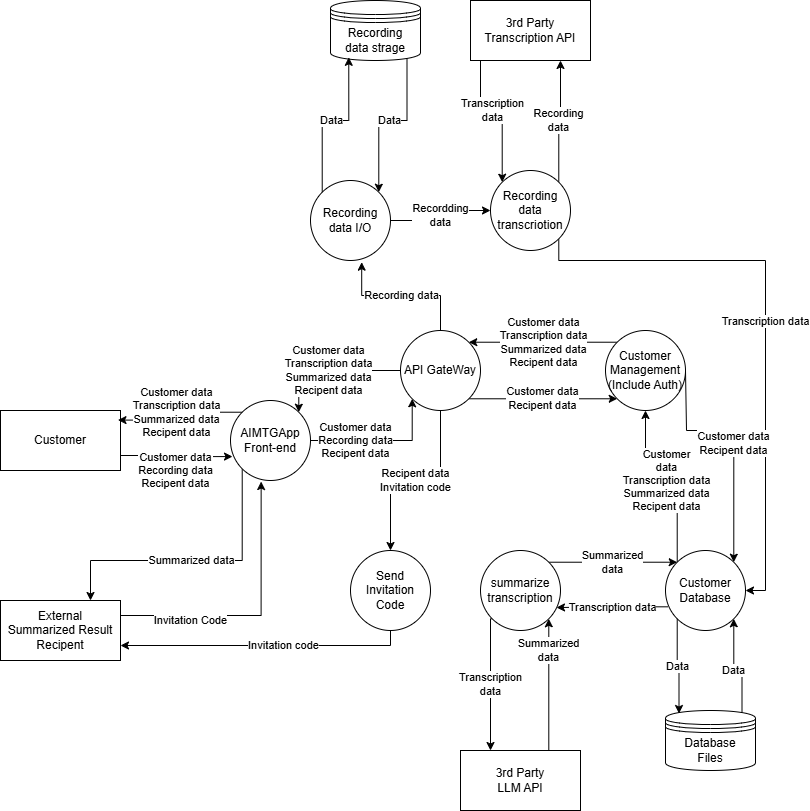

The diagram above was exported from draw.io. Its source (the exported page's mxGraphModel, read from the mxfile embedded in the PNG):
<mxGraphModel dx="769" dy="488" grid="1" gridSize="10" guides="1" tooltips="1" connect="1" arrows="1" fold="1" page="1" pageScale="1" pageWidth="850" pageHeight="1100" math="0" shadow="0">
  <root>
    <mxCell id="0" />
    <mxCell id="1" parent="0" />
    <mxCell id="Okjl_yhnIC2lDpPyXPDZ-1" parent="1" style="rounded=0;whiteSpace=wrap;html=1;" value="Customer" vertex="1">
      <mxGeometry height="60" width="120" x="20" y="480" as="geometry" />
    </mxCell>
    <mxCell id="Okjl_yhnIC2lDpPyXPDZ-21" edge="1" parent="1" source="Okjl_yhnIC2lDpPyXPDZ-2" style="edgeStyle=orthogonalEdgeStyle;rounded=0;orthogonalLoop=1;jettySize=auto;html=1;exitX=0.75;exitY=0;exitDx=0;exitDy=0;entryX=1;entryY=1;entryDx=0;entryDy=0;" target="Okjl_yhnIC2lDpPyXPDZ-14" value="Summarized&lt;br&gt;data">
      <mxGeometry relative="1" x="0.5246" as="geometry">
        <mxPoint as="offset" />
        <Array as="points">
          <mxPoint x="568" y="820" />
        </Array>
      </mxGeometry>
    </mxCell>
    <mxCell id="Okjl_yhnIC2lDpPyXPDZ-2" parent="1" style="rounded=0;whiteSpace=wrap;html=1;" value="&lt;div&gt;3rd Party&lt;/div&gt;LLM API" vertex="1">
      <mxGeometry height="60" width="120" x="480" y="820" as="geometry" />
    </mxCell>
    <mxCell id="Okjl_yhnIC2lDpPyXPDZ-27" edge="1" parent="1" source="Okjl_yhnIC2lDpPyXPDZ-3" style="edgeStyle=orthogonalEdgeStyle;rounded=0;orthogonalLoop=1;jettySize=auto;html=1;exitX=0.25;exitY=1;exitDx=0;exitDy=0;entryX=0;entryY=0;entryDx=0;entryDy=0;" target="Okjl_yhnIC2lDpPyXPDZ-11" value="Transcription&lt;br&gt;data">
      <mxGeometry relative="1" as="geometry">
        <Array as="points">
          <mxPoint x="500" y="130" />
          <mxPoint x="500" y="180" />
          <mxPoint x="522" y="180" />
        </Array>
      </mxGeometry>
    </mxCell>
    <mxCell id="Okjl_yhnIC2lDpPyXPDZ-3" parent="1" style="rounded=0;whiteSpace=wrap;html=1;" value="3rd Party&lt;br&gt;Transcription API" vertex="1">
      <mxGeometry height="60" width="120" x="490" y="70" as="geometry" />
    </mxCell>
    <mxCell id="Okjl_yhnIC2lDpPyXPDZ-39" edge="1" parent="1" source="Okjl_yhnIC2lDpPyXPDZ-4" style="edgeStyle=orthogonalEdgeStyle;rounded=0;orthogonalLoop=1;jettySize=auto;html=1;exitX=1;exitY=0.5;exitDx=0;exitDy=0;entryX=0;entryY=1;entryDx=0;entryDy=0;" target="Okjl_yhnIC2lDpPyXPDZ-8" value="Customer data&lt;br&gt;Recording data&lt;br&gt;Recipent data">
      <mxGeometry relative="1" x="-0.3725" as="geometry">
        <mxPoint as="offset" />
        <Array as="points">
          <mxPoint x="432" y="510" />
        </Array>
      </mxGeometry>
    </mxCell>
    <mxCell id="W02d-s6d9yotPFArWz6A-10" edge="1" parent="1" source="Okjl_yhnIC2lDpPyXPDZ-4" style="edgeStyle=orthogonalEdgeStyle;rounded=0;orthogonalLoop=1;jettySize=auto;html=1;exitX=0;exitY=1;exitDx=0;exitDy=0;entryX=0.75;entryY=0;entryDx=0;entryDy=0;" target="W02d-s6d9yotPFArWz6A-1" value="&lt;span style=&quot;color: rgb(0, 0, 0); font-family: Helvetica; font-size: 11px; font-style: normal; font-variant-ligatures: normal; font-variant-caps: normal; font-weight: 400; letter-spacing: normal; orphans: 2; text-align: center; text-indent: 0px; text-transform: none; widows: 2; word-spacing: 0px; -webkit-text-stroke-width: 0px; white-space: nowrap; background-color: rgb(255, 255, 255); text-decoration-thickness: initial; text-decoration-style: initial; text-decoration-color: initial; float: none; display: inline !important;&quot;&gt;Summarized data&lt;/span&gt;">
      <mxGeometry relative="1" as="geometry">
        <Array as="points">
          <mxPoint x="262" y="630" />
          <mxPoint x="110" y="630" />
        </Array>
      </mxGeometry>
    </mxCell>
    <mxCell id="Okjl_yhnIC2lDpPyXPDZ-4" parent="1" style="ellipse;whiteSpace=wrap;html=1;aspect=fixed;" value="AIMTGApp&lt;br&gt;Front-end" vertex="1">
      <mxGeometry height="80" width="80" x="250" y="470" as="geometry" />
    </mxCell>
    <mxCell id="Okjl_yhnIC2lDpPyXPDZ-5" edge="1" parent="1" source="Okjl_yhnIC2lDpPyXPDZ-4" style="edgeStyle=orthogonalEdgeStyle;rounded=0;orthogonalLoop=1;jettySize=auto;html=1;exitX=0.5;exitY=1;exitDx=0;exitDy=0;" target="Okjl_yhnIC2lDpPyXPDZ-4">
      <mxGeometry relative="1" as="geometry" />
    </mxCell>
    <mxCell id="Okjl_yhnIC2lDpPyXPDZ-23" edge="1" parent="1" source="Okjl_yhnIC2lDpPyXPDZ-6" style="edgeStyle=orthogonalEdgeStyle;rounded=0;orthogonalLoop=1;jettySize=auto;html=1;exitX=0.85;exitY=0.95;exitDx=0;exitDy=0;exitPerimeter=0;entryX=1;entryY=0;entryDx=0;entryDy=0;" target="Okjl_yhnIC2lDpPyXPDZ-12" value="Data">
      <mxGeometry relative="1" as="geometry" />
    </mxCell>
    <mxCell id="Okjl_yhnIC2lDpPyXPDZ-6" parent="1" style="shape=datastore;whiteSpace=wrap;html=1;" value="Recording&lt;br&gt;data strage" vertex="1">
      <mxGeometry height="60" width="90" x="350" y="70" as="geometry" />
    </mxCell>
    <mxCell id="Okjl_yhnIC2lDpPyXPDZ-34" edge="1" parent="1" source="Okjl_yhnIC2lDpPyXPDZ-8" style="edgeStyle=orthogonalEdgeStyle;rounded=0;orthogonalLoop=1;jettySize=auto;html=1;exitX=1;exitY=1;exitDx=0;exitDy=0;entryX=0;entryY=1;entryDx=0;entryDy=0;" target="Okjl_yhnIC2lDpPyXPDZ-28" value="Customer data&lt;br&gt;Recipent data">
      <mxGeometry relative="1" as="geometry" />
    </mxCell>
    <mxCell id="Okjl_yhnIC2lDpPyXPDZ-38" edge="1" parent="1" source="Okjl_yhnIC2lDpPyXPDZ-8" style="edgeStyle=orthogonalEdgeStyle;rounded=0;orthogonalLoop=1;jettySize=auto;html=1;exitX=0;exitY=0.5;exitDx=0;exitDy=0;entryX=1;entryY=0;entryDx=0;entryDy=0;" target="Okjl_yhnIC2lDpPyXPDZ-4" value="Customer data&lt;br&gt;Transcription data&lt;br&gt;Summarized data&lt;br&gt;Recipent data">
      <mxGeometry relative="1" as="geometry">
        <Array as="points">
          <mxPoint x="318" y="440" />
        </Array>
      </mxGeometry>
    </mxCell>
    <mxCell id="W02d-s6d9yotPFArWz6A-8" edge="1" parent="1" source="Okjl_yhnIC2lDpPyXPDZ-8" style="edgeStyle=orthogonalEdgeStyle;rounded=0;orthogonalLoop=1;jettySize=auto;html=1;entryX=0.5;entryY=0;entryDx=0;entryDy=0;" target="W02d-s6d9yotPFArWz6A-3" value="Recipent data&lt;br&gt;Invitation code">
      <mxGeometry relative="1" as="geometry">
        <mxPoint x="460" y="570" as="targetPoint" />
      </mxGeometry>
    </mxCell>
    <mxCell id="Okjl_yhnIC2lDpPyXPDZ-8" parent="1" style="ellipse;whiteSpace=wrap;html=1;aspect=fixed;" value="API GateWay" vertex="1">
      <mxGeometry height="80" width="80" x="420" y="400" as="geometry" />
    </mxCell>
    <mxCell id="Okjl_yhnIC2lDpPyXPDZ-30" edge="1" parent="1" source="Okjl_yhnIC2lDpPyXPDZ-9" style="edgeStyle=orthogonalEdgeStyle;rounded=0;orthogonalLoop=1;jettySize=auto;html=1;exitX=0;exitY=0;exitDx=0;exitDy=0;entryX=0.5;entryY=1;entryDx=0;entryDy=0;" target="Okjl_yhnIC2lDpPyXPDZ-28" value="Customer&lt;br&gt;data&lt;br&gt;Transcription data&lt;br&gt;Summarized data&lt;br&gt;Recipent data">
      <mxGeometry relative="1" as="geometry" />
    </mxCell>
    <mxCell id="Okjl_yhnIC2lDpPyXPDZ-37" edge="1" parent="1" source="Okjl_yhnIC2lDpPyXPDZ-9" style="edgeStyle=orthogonalEdgeStyle;rounded=0;orthogonalLoop=1;jettySize=auto;html=1;exitX=0.029;exitY=0.704;exitDx=0;exitDy=0;entryX=0.95;entryY=0.713;entryDx=0;entryDy=0;exitPerimeter=0;entryPerimeter=0;" target="Okjl_yhnIC2lDpPyXPDZ-14" value="Transcription data">
      <mxGeometry relative="1" as="geometry">
        <Array as="points" />
      </mxGeometry>
    </mxCell>
    <mxCell id="Okjl_yhnIC2lDpPyXPDZ-9" parent="1" style="ellipse;whiteSpace=wrap;html=1;aspect=fixed;" value="Customer&lt;br&gt;Database" vertex="1">
      <mxGeometry height="80" width="80" x="685" y="620" as="geometry" />
    </mxCell>
    <mxCell id="Okjl_yhnIC2lDpPyXPDZ-18" edge="1" parent="1" source="Okjl_yhnIC2lDpPyXPDZ-10" style="edgeStyle=orthogonalEdgeStyle;rounded=0;orthogonalLoop=1;jettySize=auto;html=1;exitX=0.85;exitY=0.05;exitDx=0;exitDy=0;exitPerimeter=0;entryX=1;entryY=1;entryDx=0;entryDy=0;" target="Okjl_yhnIC2lDpPyXPDZ-9" value="Data">
      <mxGeometry relative="1" as="geometry" />
    </mxCell>
    <mxCell id="Okjl_yhnIC2lDpPyXPDZ-10" parent="1" style="shape=datastore;whiteSpace=wrap;html=1;" value="Database&lt;br&gt;Files" vertex="1">
      <mxGeometry height="60" width="90" x="685" y="780" as="geometry" />
    </mxCell>
    <mxCell id="Okjl_yhnIC2lDpPyXPDZ-26" edge="1" parent="1" source="Okjl_yhnIC2lDpPyXPDZ-11" style="edgeStyle=orthogonalEdgeStyle;rounded=0;orthogonalLoop=1;jettySize=auto;html=1;exitX=1;exitY=0;exitDx=0;exitDy=0;entryX=0.75;entryY=1;entryDx=0;entryDy=0;" target="Okjl_yhnIC2lDpPyXPDZ-3" value="Recording&lt;br&gt;data">
      <mxGeometry relative="1" as="geometry" />
    </mxCell>
    <mxCell id="Okjl_yhnIC2lDpPyXPDZ-32" edge="1" parent="1" source="Okjl_yhnIC2lDpPyXPDZ-11" style="edgeStyle=orthogonalEdgeStyle;rounded=0;orthogonalLoop=1;jettySize=auto;html=1;exitX=1;exitY=1;exitDx=0;exitDy=0;entryX=1;entryY=0.5;entryDx=0;entryDy=0;" target="Okjl_yhnIC2lDpPyXPDZ-9" value="Transcription data">
      <mxGeometry relative="1" as="geometry">
        <Array as="points">
          <mxPoint x="578" y="330" />
          <mxPoint x="785" y="330" />
          <mxPoint x="785" y="660" />
        </Array>
      </mxGeometry>
    </mxCell>
    <mxCell id="Okjl_yhnIC2lDpPyXPDZ-11" parent="1" style="ellipse;whiteSpace=wrap;html=1;aspect=fixed;" value="&lt;div&gt;Recording data transcriotion&lt;/div&gt;" vertex="1">
      <mxGeometry height="80" width="80" x="510" y="240" as="geometry" />
    </mxCell>
    <mxCell id="Okjl_yhnIC2lDpPyXPDZ-12" parent="1" style="ellipse;whiteSpace=wrap;html=1;aspect=fixed;" value="&lt;div&gt;Recording data I/O&lt;/div&gt;" vertex="1">
      <mxGeometry height="80" width="80" x="330" y="250" as="geometry" />
    </mxCell>
    <mxCell id="Okjl_yhnIC2lDpPyXPDZ-20" edge="1" parent="1" source="Okjl_yhnIC2lDpPyXPDZ-14" style="edgeStyle=orthogonalEdgeStyle;rounded=0;orthogonalLoop=1;jettySize=auto;html=1;exitX=0;exitY=1;exitDx=0;exitDy=0;entryX=0.25;entryY=0;entryDx=0;entryDy=0;" target="Okjl_yhnIC2lDpPyXPDZ-2" value="Transcription&lt;br&gt;data">
      <mxGeometry relative="1" as="geometry">
        <Array as="points">
          <mxPoint x="510" y="688" />
        </Array>
      </mxGeometry>
    </mxCell>
    <mxCell id="Okjl_yhnIC2lDpPyXPDZ-22" edge="1" parent="1" source="Okjl_yhnIC2lDpPyXPDZ-14" style="edgeStyle=orthogonalEdgeStyle;rounded=0;orthogonalLoop=1;jettySize=auto;html=1;exitX=1;exitY=0;exitDx=0;exitDy=0;entryX=0;entryY=0;entryDx=0;entryDy=0;" target="Okjl_yhnIC2lDpPyXPDZ-9" value="Summarized&lt;br&gt;data">
      <mxGeometry relative="1" as="geometry" />
    </mxCell>
    <mxCell id="Okjl_yhnIC2lDpPyXPDZ-14" parent="1" style="ellipse;whiteSpace=wrap;html=1;aspect=fixed;" value="summarize transcription" vertex="1">
      <mxGeometry height="80" width="80" x="500" y="620" as="geometry" />
    </mxCell>
    <mxCell id="Okjl_yhnIC2lDpPyXPDZ-19" edge="1" parent="1" source="Okjl_yhnIC2lDpPyXPDZ-9" style="edgeStyle=orthogonalEdgeStyle;rounded=0;orthogonalLoop=1;jettySize=auto;html=1;exitX=0;exitY=1;exitDx=0;exitDy=0;entryX=0.15;entryY=0.05;entryDx=0;entryDy=0;entryPerimeter=0;" target="Okjl_yhnIC2lDpPyXPDZ-10" value="Data">
      <mxGeometry relative="1" as="geometry" />
    </mxCell>
    <mxCell id="Okjl_yhnIC2lDpPyXPDZ-24" edge="1" parent="1" source="Okjl_yhnIC2lDpPyXPDZ-12" style="edgeStyle=orthogonalEdgeStyle;rounded=0;orthogonalLoop=1;jettySize=auto;html=1;exitX=0;exitY=0;exitDx=0;exitDy=0;entryX=0.203;entryY=0.947;entryDx=0;entryDy=0;entryPerimeter=0;" target="Okjl_yhnIC2lDpPyXPDZ-6" value="Data">
      <mxGeometry relative="1" as="geometry" />
    </mxCell>
    <mxCell id="Okjl_yhnIC2lDpPyXPDZ-25" edge="1" parent="1" source="Okjl_yhnIC2lDpPyXPDZ-12" style="edgeStyle=orthogonalEdgeStyle;rounded=0;orthogonalLoop=1;jettySize=auto;html=1;exitX=1;exitY=0.5;exitDx=0;exitDy=0;entryX=0;entryY=0.5;entryDx=0;entryDy=0;" target="Okjl_yhnIC2lDpPyXPDZ-11" value="Recordding&lt;br&gt;data">
      <mxGeometry relative="1" as="geometry" />
    </mxCell>
    <mxCell id="Okjl_yhnIC2lDpPyXPDZ-35" edge="1" parent="1" source="Okjl_yhnIC2lDpPyXPDZ-28" style="edgeStyle=orthogonalEdgeStyle;rounded=0;orthogonalLoop=1;jettySize=auto;html=1;exitX=0;exitY=0;exitDx=0;exitDy=0;entryX=1;entryY=0;entryDx=0;entryDy=0;" target="Okjl_yhnIC2lDpPyXPDZ-8" value="Customer data&lt;br&gt;Transcription data&lt;br&gt;Summarized data&lt;br&gt;Recipent data">
      <mxGeometry relative="1" as="geometry" />
    </mxCell>
    <mxCell id="Okjl_yhnIC2lDpPyXPDZ-28" parent="1" style="ellipse;whiteSpace=wrap;html=1;aspect=fixed;" value="Customer&lt;br&gt;Management&lt;br&gt;(Include Auth)" vertex="1">
      <mxGeometry height="80" width="80" x="625" y="400" as="geometry" />
    </mxCell>
    <mxCell id="Okjl_yhnIC2lDpPyXPDZ-29" edge="1" parent="1" style="edgeStyle=orthogonalEdgeStyle;rounded=0;orthogonalLoop=1;jettySize=auto;html=1;exitX=1;exitY=1;exitDx=0;exitDy=0;entryX=1;entryY=0;entryDx=0;entryDy=0;" target="Okjl_yhnIC2lDpPyXPDZ-9" value="Customer data&lt;br&gt;Recipent data">
      <mxGeometry relative="1" as="geometry">
        <Array as="points">
          <mxPoint x="706" y="440" />
          <mxPoint x="706" y="500" />
          <mxPoint x="753" y="500" />
        </Array>
        <mxPoint x="705.0042712474622" y="440.00427124746193" as="sourcePoint" />
        <mxPoint x="752.24" y="598.52" as="targetPoint" />
      </mxGeometry>
    </mxCell>
    <mxCell id="Okjl_yhnIC2lDpPyXPDZ-33" edge="1" parent="1" source="Okjl_yhnIC2lDpPyXPDZ-8" style="edgeStyle=orthogonalEdgeStyle;rounded=0;orthogonalLoop=1;jettySize=auto;html=1;exitX=0.5;exitY=0;exitDx=0;exitDy=0;entryX=0.64;entryY=1.021;entryDx=0;entryDy=0;entryPerimeter=0;" target="Okjl_yhnIC2lDpPyXPDZ-12" value="Recording data">
      <mxGeometry relative="1" as="geometry" />
    </mxCell>
    <mxCell id="Okjl_yhnIC2lDpPyXPDZ-40" edge="1" parent="1" source="Okjl_yhnIC2lDpPyXPDZ-1" style="edgeStyle=orthogonalEdgeStyle;rounded=0;orthogonalLoop=1;jettySize=auto;html=1;exitX=1;exitY=0.75;exitDx=0;exitDy=0;entryX=0.025;entryY=0.701;entryDx=0;entryDy=0;entryPerimeter=0;" target="Okjl_yhnIC2lDpPyXPDZ-4" value="&lt;span style=&quot;color: rgb(0, 0, 0); font-family: Helvetica; font-size: 11px; font-style: normal; font-variant-ligatures: normal; font-variant-caps: normal; font-weight: 400; letter-spacing: normal; orphans: 2; text-align: center; text-indent: 0px; text-transform: none; widows: 2; word-spacing: 0px; -webkit-text-stroke-width: 0px; white-space: nowrap; background-color: rgb(255, 255, 255); text-decoration-thickness: initial; text-decoration-style: initial; text-decoration-color: initial; float: none; display: inline !important;&quot;&gt;Customer data&lt;/span&gt;&lt;br style=&quot;forced-color-adjust: none; color: rgb(0, 0, 0); font-family: Helvetica; font-size: 11px; font-style: normal; font-variant-ligatures: normal; font-variant-caps: normal; font-weight: 400; letter-spacing: normal; orphans: 2; text-align: center; text-indent: 0px; text-transform: none; widows: 2; word-spacing: 0px; -webkit-text-stroke-width: 0px; white-space: nowrap; text-decoration-thickness: initial; text-decoration-style: initial; text-decoration-color: initial;&quot;&gt;&lt;span style=&quot;color: rgb(0, 0, 0); font-family: Helvetica; font-size: 11px; font-style: normal; font-variant-ligatures: normal; font-variant-caps: normal; font-weight: 400; letter-spacing: normal; orphans: 2; text-align: center; text-indent: 0px; text-transform: none; widows: 2; word-spacing: 0px; -webkit-text-stroke-width: 0px; white-space: nowrap; background-color: rgb(255, 255, 255); text-decoration-thickness: initial; text-decoration-style: initial; text-decoration-color: initial; float: none; display: inline !important;&quot;&gt;Recording data&lt;br&gt;Recipent data&lt;/span&gt;">
      <mxGeometry relative="1" x="-0.008" y="-14" as="geometry">
        <mxPoint as="offset" />
      </mxGeometry>
    </mxCell>
    <mxCell id="Okjl_yhnIC2lDpPyXPDZ-41" edge="1" parent="1" source="Okjl_yhnIC2lDpPyXPDZ-4" style="edgeStyle=orthogonalEdgeStyle;rounded=0;orthogonalLoop=1;jettySize=auto;html=1;exitX=0;exitY=0;exitDx=0;exitDy=0;entryX=0.979;entryY=0.16;entryDx=0;entryDy=0;entryPerimeter=0;" target="Okjl_yhnIC2lDpPyXPDZ-1" value="&lt;span style=&quot;color: rgb(0, 0, 0); font-family: Helvetica; font-size: 11px; font-style: normal; font-variant-ligatures: normal; font-variant-caps: normal; font-weight: 400; letter-spacing: normal; orphans: 2; text-align: center; text-indent: 0px; text-transform: none; widows: 2; word-spacing: 0px; -webkit-text-stroke-width: 0px; white-space: nowrap; background-color: rgb(255, 255, 255); text-decoration-thickness: initial; text-decoration-style: initial; text-decoration-color: initial; float: none; display: inline !important;&quot;&gt;Customer data&lt;/span&gt;&lt;br style=&quot;forced-color-adjust: none; color: rgb(0, 0, 0); font-family: Helvetica; font-size: 11px; font-style: normal; font-variant-ligatures: normal; font-variant-caps: normal; font-weight: 400; letter-spacing: normal; orphans: 2; text-align: center; text-indent: 0px; text-transform: none; widows: 2; word-spacing: 0px; -webkit-text-stroke-width: 0px; white-space: nowrap; text-decoration-thickness: initial; text-decoration-style: initial; text-decoration-color: initial;&quot;&gt;&lt;span style=&quot;color: rgb(0, 0, 0); font-family: Helvetica; font-size: 11px; font-style: normal; font-variant-ligatures: normal; font-variant-caps: normal; font-weight: 400; letter-spacing: normal; orphans: 2; text-align: center; text-indent: 0px; text-transform: none; widows: 2; word-spacing: 0px; -webkit-text-stroke-width: 0px; white-space: nowrap; background-color: rgb(255, 255, 255); text-decoration-thickness: initial; text-decoration-style: initial; text-decoration-color: initial; float: none; display: inline !important;&quot;&gt;Transcription data&lt;/span&gt;&lt;br style=&quot;forced-color-adjust: none; color: rgb(0, 0, 0); font-family: Helvetica; font-size: 11px; font-style: normal; font-variant-ligatures: normal; font-variant-caps: normal; font-weight: 400; letter-spacing: normal; orphans: 2; text-align: center; text-indent: 0px; text-transform: none; widows: 2; word-spacing: 0px; -webkit-text-stroke-width: 0px; white-space: nowrap; text-decoration-thickness: initial; text-decoration-style: initial; text-decoration-color: initial;&quot;&gt;&lt;span style=&quot;color: rgb(0, 0, 0); font-family: Helvetica; font-size: 11px; font-style: normal; font-variant-ligatures: normal; font-variant-caps: normal; font-weight: 400; letter-spacing: normal; orphans: 2; text-align: center; text-indent: 0px; text-transform: none; widows: 2; word-spacing: 0px; -webkit-text-stroke-width: 0px; white-space: nowrap; background-color: rgb(255, 255, 255); text-decoration-thickness: initial; text-decoration-style: initial; text-decoration-color: initial; float: none; display: inline !important;&quot;&gt;Summarized data&lt;/span&gt;&lt;div&gt;&lt;span style=&quot;color: rgb(0, 0, 0); font-family: Helvetica; font-size: 11px; font-style: normal; font-variant-ligatures: normal; font-variant-caps: normal; font-weight: 400; letter-spacing: normal; orphans: 2; text-align: center; text-indent: 0px; text-transform: none; widows: 2; word-spacing: 0px; -webkit-text-stroke-width: 0px; white-space: nowrap; background-color: rgb(255, 255, 255); text-decoration-thickness: initial; text-decoration-style: initial; text-decoration-color: initial; float: none; display: inline !important;&quot;&gt;Recipent data&lt;/span&gt;&lt;/div&gt;">
      <mxGeometry relative="1" as="geometry" />
    </mxCell>
    <mxCell id="W02d-s6d9yotPFArWz6A-1" parent="1" style="rounded=0;whiteSpace=wrap;html=1;" value="External&lt;br&gt;Summarized Result&lt;br&gt;Recipent" vertex="1">
      <mxGeometry height="60" width="120" x="20" y="670" as="geometry" />
    </mxCell>
    <mxCell id="W02d-s6d9yotPFArWz6A-2" edge="1" parent="1" source="W02d-s6d9yotPFArWz6A-1" style="edgeStyle=orthogonalEdgeStyle;rounded=0;orthogonalLoop=1;jettySize=auto;html=1;exitX=1;exitY=0.25;exitDx=0;exitDy=0;entryX=0.383;entryY=1.013;entryDx=0;entryDy=0;entryPerimeter=0;" target="Okjl_yhnIC2lDpPyXPDZ-4" value="Invitation Code">
      <mxGeometry relative="1" x="-0.4901" y="-5" as="geometry">
        <mxPoint as="offset" />
        <mxPoint x="150" y="690" as="sourcePoint" />
        <mxPoint x="262" y="691" as="targetPoint" />
      </mxGeometry>
    </mxCell>
    <mxCell id="W02d-s6d9yotPFArWz6A-9" edge="1" parent="1" source="W02d-s6d9yotPFArWz6A-3" style="edgeStyle=orthogonalEdgeStyle;rounded=0;orthogonalLoop=1;jettySize=auto;html=1;exitX=0;exitY=1;exitDx=0;exitDy=0;entryX=1;entryY=0.75;entryDx=0;entryDy=0;" target="W02d-s6d9yotPFArWz6A-1" value="Invitation code">
      <mxGeometry relative="1" as="geometry">
        <Array as="points">
          <mxPoint x="410" y="688" />
          <mxPoint x="410" y="715" />
        </Array>
      </mxGeometry>
    </mxCell>
    <mxCell id="W02d-s6d9yotPFArWz6A-3" parent="1" style="ellipse;whiteSpace=wrap;html=1;aspect=fixed;" value="Send Invitation Code" vertex="1">
      <mxGeometry height="80" width="80" x="370" y="620" as="geometry" />
    </mxCell>
  </root>
</mxGraphModel>